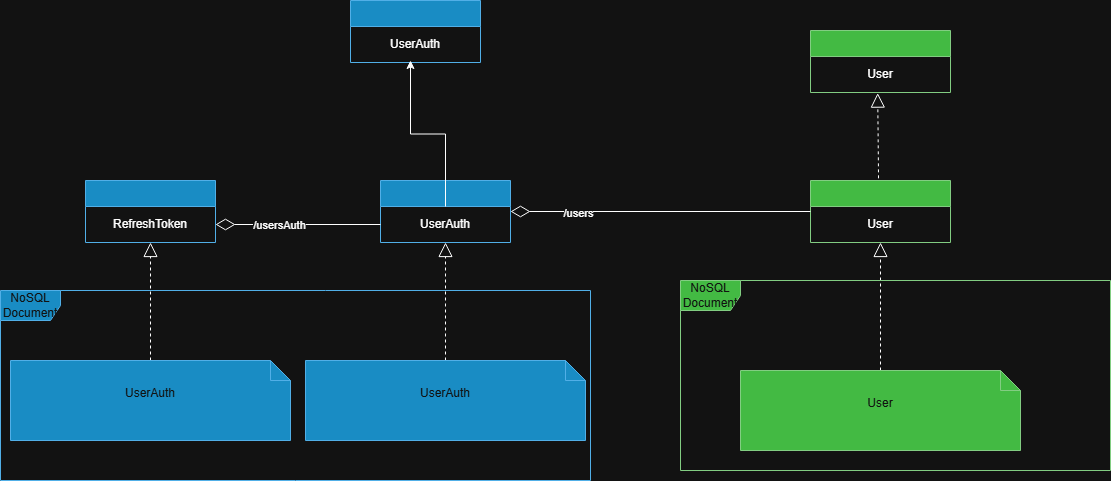

The diagram above was exported from draw.io. Its source (the exported page's mxGraphModel, read from the mxfile embedded in the PNG):
<mxGraphModel dx="406" dy="743" grid="1" gridSize="10" guides="1" tooltips="1" connect="1" arrows="1" fold="1" page="1" pageScale="1" pageWidth="850" pageHeight="1100" math="0" shadow="0">
  <root>
    <mxCell id="0" />
    <mxCell id="1" parent="0" />
    <mxCell id="gx9iXgDXkItkrjKDMy_0-11" parent="1" style="shape=umlFrame;whiteSpace=wrap;html=1;pointerEvents=0;fillColor=#1ba1e2;strokeColor=#006EAF;fontColor=#ffffff;" value="NoSQL Document" vertex="1">
      <mxGeometry height="190" width="590" x="1030" y="950" as="geometry" />
    </mxCell>
    <mxCell id="gx9iXgDXkItkrjKDMy_0-12" parent="1" style="swimlane;fontStyle=0;childLayout=stackLayout;horizontal=1;startSize=26;fillColor=#008a00;horizontalStack=0;resizeParent=1;resizeParentMax=0;resizeLast=0;collapsible=1;marginBottom=0;whiteSpace=wrap;html=1;strokeColor=#005700;fontColor=#ffffff;" value="" vertex="1">
      <mxGeometry height="62" width="140" x="1840" y="690" as="geometry" />
    </mxCell>
    <mxCell id="gx9iXgDXkItkrjKDMy_0-13" parent="gx9iXgDXkItkrjKDMy_0-12" style="text;html=1;whiteSpace=wrap;strokeColor=none;fillColor=none;align=center;verticalAlign=middle;rounded=0;" value="User" vertex="1">
      <mxGeometry height="36" width="140" y="26" as="geometry" />
    </mxCell>
    <mxCell id="gx9iXgDXkItkrjKDMy_0-14" parent="1" style="swimlane;fontStyle=0;childLayout=stackLayout;horizontal=1;startSize=26;fillColor=#008a00;horizontalStack=0;resizeParent=1;resizeParentMax=0;resizeLast=0;collapsible=1;marginBottom=0;whiteSpace=wrap;html=1;strokeColor=#005700;fontColor=#ffffff;" value="" vertex="1">
      <mxGeometry height="62" width="140" x="1840" y="840" as="geometry" />
    </mxCell>
    <mxCell id="gx9iXgDXkItkrjKDMy_0-15" parent="gx9iXgDXkItkrjKDMy_0-14" style="text;html=1;whiteSpace=wrap;strokeColor=none;fillColor=none;align=center;verticalAlign=middle;rounded=0;" value="User" vertex="1">
      <mxGeometry height="36" width="140" y="26" as="geometry" />
    </mxCell>
    <mxCell id="gx9iXgDXkItkrjKDMy_0-16" edge="1" parent="1" source="gx9iXgDXkItkrjKDMy_0-14" style="endArrow=block;dashed=1;endFill=0;endSize=12;html=1;rounded=0;entryX=0.48;entryY=1.017;entryDx=0;entryDy=0;exitX=0.486;exitY=-0.035;exitDx=0;exitDy=0;exitPerimeter=0;entryPerimeter=0;" target="gx9iXgDXkItkrjKDMy_0-13" value="">
      <mxGeometry relative="1" width="160" as="geometry">
        <mxPoint x="1800" y="810" as="sourcePoint" />
        <mxPoint x="1960" y="810" as="targetPoint" />
      </mxGeometry>
    </mxCell>
    <mxCell id="gx9iXgDXkItkrjKDMy_0-17" edge="1" parent="1" source="gx9iXgDXkItkrjKDMy_0-18" style="edgeStyle=orthogonalEdgeStyle;rounded=0;orthogonalLoop=1;jettySize=auto;html=1;endArrow=none;endFill=0;startArrow=diamondThin;startFill=0;startSize=17;" target="gx9iXgDXkItkrjKDMy_0-14">
      <mxGeometry relative="1" as="geometry" />
    </mxCell>
    <mxCell id="fm3CWFDKGyYai6aiqj34-1" connectable="0" parent="gx9iXgDXkItkrjKDMy_0-17" style="edgeLabel;html=1;align=center;verticalAlign=middle;resizable=0;points=[];" value="/users" vertex="1">
      <mxGeometry relative="1" x="-0.5772" y="1" as="geometry">
        <mxPoint x="4" y="2" as="offset" />
      </mxGeometry>
    </mxCell>
    <mxCell id="gx9iXgDXkItkrjKDMy_0-18" parent="1" style="swimlane;fontStyle=0;childLayout=stackLayout;horizontal=1;startSize=26;fillColor=#1ba1e2;horizontalStack=0;resizeParent=1;resizeParentMax=0;resizeLast=0;collapsible=1;marginBottom=0;whiteSpace=wrap;html=1;strokeColor=#006EAF;fontColor=#ffffff;" value="" vertex="1">
      <mxGeometry height="62" width="130" x="1410" y="840" as="geometry" />
    </mxCell>
    <mxCell id="gx9iXgDXkItkrjKDMy_0-19" parent="gx9iXgDXkItkrjKDMy_0-18" style="text;html=1;whiteSpace=wrap;strokeColor=none;fillColor=none;align=center;verticalAlign=middle;rounded=0;" value="UserAuth" vertex="1">
      <mxGeometry height="36" width="130" y="26" as="geometry" />
    </mxCell>
    <mxCell id="gx9iXgDXkItkrjKDMy_0-20" edge="1" parent="1" source="gx9iXgDXkItkrjKDMy_0-22" style="endArrow=block;dashed=1;endFill=0;endSize=12;html=1;rounded=0;" target="gx9iXgDXkItkrjKDMy_0-14" value="">
      <mxGeometry relative="1" width="160" as="geometry">
        <mxPoint x="1770" y="1020" as="sourcePoint" />
        <mxPoint x="1396.1643835616437" y="902" as="targetPoint" />
      </mxGeometry>
    </mxCell>
    <mxCell id="gx9iXgDXkItkrjKDMy_0-21" edge="1" parent="1" source="gx9iXgDXkItkrjKDMy_0-23" style="endArrow=block;dashed=1;endFill=0;endSize=12;html=1;rounded=0;" target="gx9iXgDXkItkrjKDMy_0-19" value="">
      <mxGeometry relative="1" width="160" as="geometry">
        <mxPoint x="1320" y="1000" as="sourcePoint" />
        <mxPoint x="1320" y="902" as="targetPoint" />
      </mxGeometry>
    </mxCell>
    <mxCell id="gx9iXgDXkItkrjKDMy_0-22" parent="1" style="shape=note;size=20;whiteSpace=wrap;html=1;fillColor=#008a00;strokeColor=#005700;fontColor=#ffffff;" value="User&lt;div&gt;&lt;br&gt;&lt;/div&gt;" vertex="1">
      <mxGeometry height="80" width="280" x="1770" y="1030" as="geometry" />
    </mxCell>
    <mxCell id="gx9iXgDXkItkrjKDMy_0-23" parent="1" style="shape=note;size=20;whiteSpace=wrap;html=1;fillColor=#1ba1e2;strokeColor=#006EAF;fontColor=#ffffff;" value="UserAuth&lt;div&gt;&lt;br&gt;&lt;/div&gt;" vertex="1">
      <mxGeometry height="80" width="280" x="1335" y="1020" as="geometry" />
    </mxCell>
    <mxCell id="BVqMKPeZje6cAhlHX2TZ-2" parent="1" style="swimlane;fontStyle=0;childLayout=stackLayout;horizontal=1;startSize=26;fillColor=#1ba1e2;horizontalStack=0;resizeParent=1;resizeParentMax=0;resizeLast=0;collapsible=1;marginBottom=0;whiteSpace=wrap;html=1;strokeColor=#006EAF;fontColor=#ffffff;" value="" vertex="1">
      <mxGeometry height="62" width="130" x="1115" y="840" as="geometry" />
    </mxCell>
    <mxCell id="BVqMKPeZje6cAhlHX2TZ-3" parent="BVqMKPeZje6cAhlHX2TZ-2" style="text;html=1;whiteSpace=wrap;strokeColor=none;fillColor=none;align=center;verticalAlign=middle;rounded=0;" value="RefreshToken" vertex="1">
      <mxGeometry height="36" width="130" y="26" as="geometry" />
    </mxCell>
    <mxCell id="BVqMKPeZje6cAhlHX2TZ-4" edge="1" parent="1" source="gx9iXgDXkItkrjKDMy_0-19" style="edgeStyle=orthogonalEdgeStyle;rounded=0;orthogonalLoop=1;jettySize=auto;html=1;endArrow=diamondThin;endFill=0;startSize=17;endSize=17;" target="BVqMKPeZje6cAhlHX2TZ-3">
      <mxGeometry relative="1" as="geometry" />
    </mxCell>
    <mxCell id="BVqMKPeZje6cAhlHX2TZ-5" connectable="0" parent="BVqMKPeZje6cAhlHX2TZ-4" style="edgeLabel;html=1;align=center;verticalAlign=middle;resizable=0;points=[];" value="/usersAuth" vertex="1">
      <mxGeometry relative="1" x="0.5091" as="geometry">
        <mxPoint x="23" as="offset" />
      </mxGeometry>
    </mxCell>
    <mxCell id="BVqMKPeZje6cAhlHX2TZ-8" edge="1" parent="1" source="BVqMKPeZje6cAhlHX2TZ-6" style="edgeStyle=orthogonalEdgeStyle;rounded=0;orthogonalLoop=1;jettySize=auto;html=1;dashed=1;endArrow=block;endFill=0;endSize=12;" target="BVqMKPeZje6cAhlHX2TZ-3" value="">
      <mxGeometry relative="1" as="geometry" />
    </mxCell>
    <mxCell id="BVqMKPeZje6cAhlHX2TZ-6" parent="1" style="shape=note;size=20;whiteSpace=wrap;html=1;fillColor=#1ba1e2;strokeColor=#006EAF;fontColor=#ffffff;" value="UserAuth&lt;div&gt;&lt;br&gt;&lt;/div&gt;" vertex="1">
      <mxGeometry height="80" width="280" x="1040" y="1020" as="geometry" />
    </mxCell>
    <mxCell id="Q0um_SrFqGfbRQsLhgRb-1" parent="1" style="swimlane;fontStyle=0;childLayout=stackLayout;horizontal=1;startSize=26;fillColor=#1ba1e2;horizontalStack=0;resizeParent=1;resizeParentMax=0;resizeLast=0;collapsible=1;marginBottom=0;whiteSpace=wrap;html=1;strokeColor=#006EAF;fontColor=#ffffff;" value="" vertex="1">
      <mxGeometry height="62" width="130" x="1380" y="660" as="geometry" />
    </mxCell>
    <mxCell id="Q0um_SrFqGfbRQsLhgRb-2" parent="Q0um_SrFqGfbRQsLhgRb-1" style="text;html=1;whiteSpace=wrap;strokeColor=none;fillColor=none;align=center;verticalAlign=middle;rounded=0;" value="UserAuth" vertex="1">
      <mxGeometry height="36" width="130" y="26" as="geometry" />
    </mxCell>
    <mxCell id="Q0um_SrFqGfbRQsLhgRb-5" edge="1" parent="1" source="gx9iXgDXkItkrjKDMy_0-19" style="edgeStyle=orthogonalEdgeStyle;rounded=0;orthogonalLoop=1;jettySize=auto;html=1;">
      <mxGeometry relative="1" as="geometry">
        <mxPoint x="1440" y="720" as="targetPoint" />
      </mxGeometry>
    </mxCell>
    <mxCell id="Q0um_SrFqGfbRQsLhgRb-12" parent="1" style="shape=umlFrame;whiteSpace=wrap;html=1;pointerEvents=0;fillColor=#008a00;strokeColor=#005700;fontColor=#ffffff;" value="NoSQL Document" vertex="1">
      <mxGeometry height="190" width="430" x="1710" y="940" as="geometry" />
    </mxCell>
  </root>
</mxGraphModel>